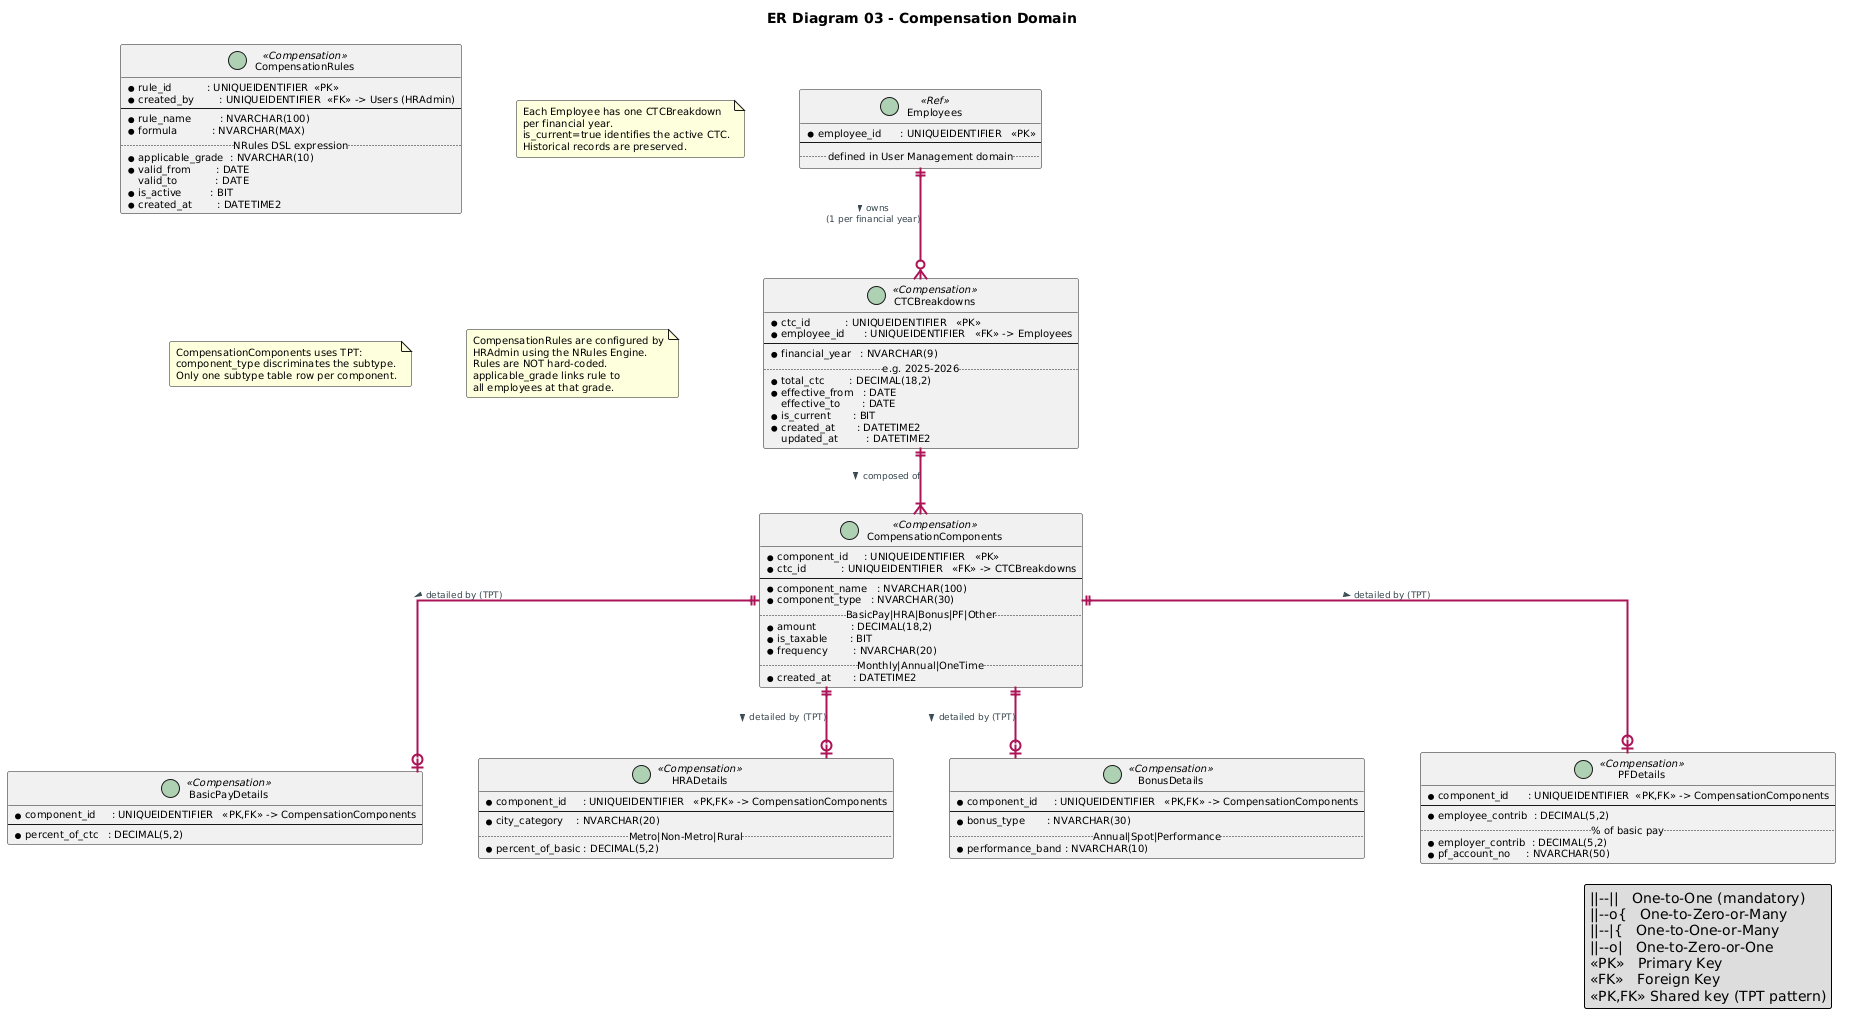

The diagram above was rendered by PlantUML. Its source (embedded in the PNG):
@startuml
title ER Diagram 03 - Compensation Domain

skinparam defaultFontName        SansSerif
skinparam defaultFontSize        10
skinparam shadowing              false
skinparam roundCorner            4
skinparam linetype               ortho
skinparam nodesep                55
skinparam ranksep                65

skinparam entity {
  BackgroundColor       #FFFFFF
  BorderColor           #AD1457
  FontColor             #880E4F
  AttributeFontColor    #212121
  FontSize              11
  AttributeFontSize     10
  BorderThickness       1.5
}

skinparam entity<<Compensation>> {
  HeaderBackgroundColor #AD1457
  HeaderFontColor       #FFFFFF
}

skinparam entity<<Ref>> {
  HeaderBackgroundColor #546E7A
  HeaderFontColor       #FFFFFF
}

skinparam arrow {
  Color      #AD1457
  Thickness  2
  FontColor  #37474F
  FontSize   9
}

' ══════════════════════════════════════════
' REFERENCE ENTITY (cross-domain)
' ══════════════════════════════════════════

entity "Employees" <<Ref>> {
  * employee_id      : UNIQUEIDENTIFIER   <<PK>>
  --
  ..defined in User Management domain..
}

' ══════════════════════════════════════════
' ENTITIES
' ══════════════════════════════════════════

entity "CTCBreakdowns" <<Compensation>> {
  * ctc_id           : UNIQUEIDENTIFIER   <<PK>>
  * employee_id      : UNIQUEIDENTIFIER   <<FK>> -> Employees
  --
  * financial_year   : NVARCHAR(9)
  ..e.g. 2025-2026..
  * total_ctc        : DECIMAL(18,2)
  * effective_from   : DATE
  effective_to       : DATE
  * is_current       : BIT
  * created_at       : DATETIME2
  updated_at         : DATETIME2
}

entity "CompensationComponents" <<Compensation>> {
  * component_id     : UNIQUEIDENTIFIER   <<PK>>
  * ctc_id           : UNIQUEIDENTIFIER   <<FK>> -> CTCBreakdowns
  --
  * component_name   : NVARCHAR(100)
  * component_type   : NVARCHAR(30)
  ..BasicPay|HRA|Bonus|PF|Other..
  * amount           : DECIMAL(18,2)
  * is_taxable       : BIT
  * frequency        : NVARCHAR(20)
  ..Monthly|Annual|OneTime..
  * created_at       : DATETIME2
}

entity "BasicPayDetails" <<Compensation>> {
  * component_id     : UNIQUEIDENTIFIER   <<PK,FK>> -> CompensationComponents
  --
  * percent_of_ctc   : DECIMAL(5,2)
}

entity "HRADetails" <<Compensation>> {
  * component_id     : UNIQUEIDENTIFIER   <<PK,FK>> -> CompensationComponents
  --
  * city_category    : NVARCHAR(20)
  ..Metro|Non-Metro|Rural..
  * percent_of_basic : DECIMAL(5,2)
}

entity "BonusDetails" <<Compensation>> {
  * component_id     : UNIQUEIDENTIFIER   <<PK,FK>> -> CompensationComponents
  --
  * bonus_type       : NVARCHAR(30)
  ..Annual|Spot|Performance..
  * performance_band : NVARCHAR(10)
}

entity "PFDetails" <<Compensation>> {
  * component_id      : UNIQUEIDENTIFIER  <<PK,FK>> -> CompensationComponents
  --
  * employee_contrib  : DECIMAL(5,2)
  ..% of basic pay..
  * employer_contrib  : DECIMAL(5,2)
  * pf_account_no     : NVARCHAR(50)
}

entity "CompensationRules" <<Compensation>> {
  * rule_id           : UNIQUEIDENTIFIER  <<PK>>
  * created_by        : UNIQUEIDENTIFIER  <<FK>> -> Users (HRAdmin)
  --
  * rule_name         : NVARCHAR(100)
  * formula           : NVARCHAR(MAX)
  ..NRules DSL expression..
  * applicable_grade  : NVARCHAR(10)
  * valid_from        : DATE
  valid_to            : DATE
  * is_active         : BIT
  * created_at        : DATETIME2
}

' ══════════════════════════════════════════
' RELATIONSHIPS
' ══════════════════════════════════════════

Employees               ||--o{  CTCBreakdowns          : "owns >\n(1 per financial year)"
CTCBreakdowns           ||--|{  CompensationComponents  : "composed of >"
CompensationComponents  ||--o|  BasicPayDetails        : "detailed by (TPT) >"
CompensationComponents  ||--o|  HRADetails             : "detailed by (TPT) >"
CompensationComponents  ||--o|  BonusDetails           : "detailed by (TPT) >"
CompensationComponents  ||--o|  PFDetails              : "detailed by (TPT) >"

note "Each Employee has one CTCBreakdown\nper financial year.\nis_current=true identifies the active CTC.\nHistorical records are preserved." as N1

note "CompensationComponents uses TPT:\ncomponent_type discriminates the subtype.\nOnly one subtype table row per component." as N2

note "CompensationRules are configured by\nHRAdmin using the NRules Engine.\nRules are NOT hard-coded.\napplicable_grade links rule to\nall employees at that grade." as N3

legend right
  ||--||   One-to-One (mandatory)
  ||--o{   One-to-Zero-or-Many
  ||--|{   One-to-One-or-Many
  ||--o|   One-to-Zero-or-One
  <<PK>>   Primary Key
  <<FK>>   Foreign Key
  <<PK,FK>> Shared key (TPT pattern)
endlegend
@enduml